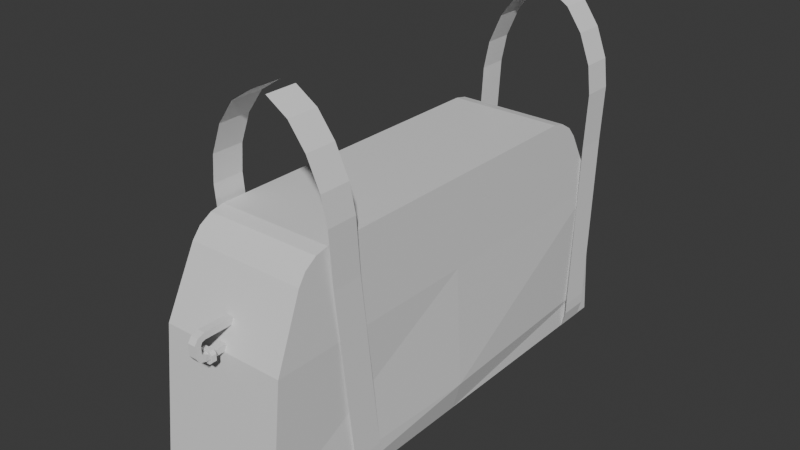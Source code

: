 # Source: gym_bag_drone.blend  (saved by Blender 4.4.32; exported with 4.5.12 LTS)
import bpy
from mathutils import Matrix  # noqa: F401  (used for matrix-valued properties, if any)

bpy.ops.wm.read_factory_settings(use_empty=True)
scene = bpy.context.scene
scene.name = 'Scene'

# ---- collections
col_collection = bpy.data.collections.new('Collection'); scene.collection.children.link(col_collection)

# ---- materials (node trees are filled in below, after node groups)
mat_material = bpy.data.materials.new('Material')
mat_material.alpha_threshold = 0.0
mat_material.roughness = 0.5
mat_material.line_color = (0.0, 0.0, 0.0, 1.0)

# ---- material node trees
mat_material.use_nodes = True; mat_material.node_tree.nodes.clear()
_N = mat_material.node_tree.nodes; _L = mat_material.node_tree.links
n0 = _N.new('ShaderNodeOutputMaterial'); n0.name = 'Material Output'; n0.location = (300, 300)
n1 = _N.new('ShaderNodeBsdfPrincipled'); n1.name = 'Principled BSDF'; n1.location = (10, 300)
n1.inputs[3].default_value = 1.45
_L.new(n1.outputs[0], n0.inputs[0])
n0.is_active_output = True

# ---- world
world_world = bpy.data.worlds.new('World'); scene.world = world_world
world_world.use_nodes = True; world_world.node_tree.nodes.clear()
_N = world_world.node_tree.nodes; _L = world_world.node_tree.links
n0 = _N.new('ShaderNodeOutputWorld'); n0.name = 'World Output'; n0.location = (300, 300)
n1 = _N.new('ShaderNodeBackground'); n1.name = 'Background'; n1.location = (10, 300)
n1.inputs[0].default_value = (0.05088, 0.05088, 0.05088, 1.0)
_L.new(n1.outputs[0], n0.inputs[0])
n0.is_active_output = True
world_world.color = (0.05088, 0.05088, 0.05088)
world_world.sun_shadow_jitter_overblur = 0.0

# ---- meshes
me_cube = bpy.data.meshes.new('Cube')
me_cube.from_pydata([(0.8, 2.342, 1.0), (0.8, 2.5, -0.9), (0.8, -3.3, 1.0), (0.8, -3.5, -0.9), (-0.8, 2.342, 1.0), (-0.8, 2.5, -0.9), (-0.8, -3.3, 1.0), (-0.8, -3.5, -0.9), (0.8, -0.4788, 1.0), (0.8, -0.5, -0.9), (0.74, -2.5, 2.1), (0.7549, -2.924, 1.827), (0.742, -2.667, 2.063), (0.7474, -2.822, 1.964), (-0.7549, -2.924, 1.827), (-0.74, -2.5, 2.1), (-0.7474, -2.822, 1.964), (-0.742, -2.667, 2.063), (0.7547, 1.932, 1.831), (0.74, 1.5, 2.1), (0.7473, 1.826, 1.966), (0.742, 1.668, 2.064), (-0.74, 1.5, 2.1), (-0.7547, 1.932, 1.831), (-0.742, 1.668, 2.064), (-0.7473, 1.826, 1.966), (-0.8, -0.4788, 1.0), (-0.8, -0.5, -0.9), (0.8, 2.468, -0.52), (-0.8, -3.46, -0.52), (0.8, -3.46, -0.52), (-0.8, 2.468, -0.52), (0.9, -0.4958, -0.52), (-0.9, -0.4958, -0.52)], [], [(4, 26, 6, 14, 16, 17, 15, 22, 24, 25, 23), (30, 2, 6, 29), (33, 26, 4, 31), (32, 28, 0, 8), (31, 4, 0, 28), (2, 8, 0, 18, 20, 21, 19, 10, 12, 13, 11), (0, 4, 23, 18), (6, 2, 11, 14), (10, 15, 17, 12), (12, 17, 16, 13), (13, 16, 14, 11), (22, 19, 21, 24), (24, 21, 20, 25), (25, 20, 18, 23), (19, 22, 15, 10), (9, 3, 7, 27), (1, 9, 27, 5), (30, 32, 8, 2), (29, 6, 26, 33), (7, 29, 33, 27), (3, 9, 32, 30), (5, 31, 28, 1), (9, 1, 28, 32), (27, 33, 31, 5), (3, 30, 29, 7)])
_uv = me_cube.uv_layers.new(name='UVMap')
_uv.uv.foreach_set('vector', [0.625, 0.25, 0.625, 0.125, 0.625, 0.0, 0.625, 0.0, 0.625, 0.002402, 0.625, 0.009986, 0.625, 0.0208, 0.625, 0.2292, 0.625, 0.24, 0.625, 0.2476, 0.625, 0.25, 0.425, 0.75, 0.625, 0.75, 0.625, 1.0, 0.425, 1.0, 0.425, 0.525, 0.625, 0.125, 0.625, 0.25, 0.425, 0.25, 0.425, 0.625, 0.425, 0.5, 0.625, 0.5, 0.625, 0.625, 0.425, 0.25, 0.625, 0.25, 0.625, 0.5, 0.425, 0.5, 0.625, 0.75, 0.625, 0.625, 0.625, 0.5, 0.625, 0.5, 0.625, 0.5024, 0.625, 0.51, 0.625, 0.5208, 0.625, 0.7292, 0.625, 0.74, 0.625, 0.7476, 0.625, 0.75, 0.625, 0.5, 0.625, 0.25, 0.625, 0.25, 0.625, 0.5, 0.625, 1.0, 0.625, 0.75, 0.625, 0.75, 0.625, 1.0, 0.625, 0.7292, 0.875, 0.7292, 0.875, 0.75, 0.625, 0.75, 0.625, 0.75, 0.625, 1.0, 0.625, 1.0, 0.625, 0.7499, 0.625, 0.7499, 0.625, 1.0, 0.625, 1.0, 0.625, 0.75, 0.875, 0.5208, 0.625, 0.5208, 0.625, 0.5, 0.875, 0.5, 0.625, 0.25, 0.625, 0.5, 0.625, 0.5001, 0.625, 0.2499, 0.625, 0.2499, 0.625, 0.5001, 0.625, 0.5, 0.625, 0.25, 0.625, 0.5208, 0.875, 0.5208, 0.875, 0.7292, 0.625, 0.7292, 0.375, 0.625, 0.375, 0.75, 0.375, 1.0, 0.375, 0.625, 0.375, 0.5, 0.375, 0.625, 0.375, 0.625, 0.375, 0.25, 0.425, 0.75, 0.425, 0.625, 0.625, 0.625, 0.625, 0.75, 0.425, 0.8, 0.625, 0.0, 0.625, 0.125, 0.425, 0.525, 0.375, 1.0, 0.425, 0.8, 0.425, 0.525, 0.375, 0.625, 0.375, 0.75, 0.375, 0.625, 0.425, 0.625, 0.425, 0.75, 0.375, 0.25, 0.425, 0.25, 0.425, 0.5, 0.375, 0.5, 0.375, 0.625, 0.375, 0.5, 0.425, 0.5, 0.425, 0.625, 0.375, 0.625, 0.425, 0.525, 0.425, 0.25, 0.375, 0.25, 0.375, 0.75, 0.425, 0.75, 0.425, 1.0, 0.375, 1.0])
me_cube.materials.append(mat_material)
me_cube.use_mirror_vertex_groups = False
me_cube.update()
me_plane = bpy.data.meshes.new('Plane')
me_plane.from_pydata([(-1.618, -0.5, -0.2), (0.7, -0.3, -0.1461), (-1.618, -0.1, -0.2), (0.7, 0.1, -0.1461), (0.9, -0.3, -0.1967), (0.9, 0.1, -0.1967), (0.56, -0.3, -0.1436), (0.56, 0.1, -0.1436), (-3.518, -0.6, -0.9), (-3.518, -0.2, -0.9), (-2.317, -0.5538, -0.2), (-3.342, -0.6, -0.6246), (-2.674, -0.5769, -0.2569), (-3.05, -0.5938, -0.4123), (-3.342, -0.2, -0.6246), (-2.317, -0.1538, -0.2), (-3.05, -0.1938, -0.4123), (-2.674, -0.1769, -0.2569)], [], [(6, 1, 3, 7), (3, 1, 4, 5), (0, 6, 7, 2), (0, 2, 15, 10), (14, 11, 13, 16), (16, 13, 12, 17), (17, 12, 10, 15), (11, 14, 9, 8)])
_uv = me_plane.uv_layers.new(name='UVMap')
_uv.uv.foreach_set('vector', [0.8, 0.0, 1.0, 0.0, 1.0, 1.0, 0.8, 1.0, 1.0, 1.0, 1.0, 0.0, 1.0, 0.0, 1.0, 1.0, 0.0, 0.0, 0.8, 0.0, 0.8, 1.0, 0.0, 1.0, 0.0, 0.0, 0.0, 1.0, 0.0, 1.0, 0.0, 0.0, 0.0, 1.0, 0.0, 0.0, 0.0, 0.01547, 0.0, 1.015, 0.0, 1.015, 0.0, 0.01547, 0.0, 0.01094, 0.0, 1.011, 0.0, 1.011, 0.0, 0.01094, 0.0, 0.0, 0.0, 1.0, 0.0, 0.0, 0.0, 1.0, 0.0, 1.0, 0.0, 0.0])
me_plane.update()
me_cube_002 = bpy.data.meshes.new('Cube.002')
me_cube_002.from_pydata([(-1.0, -1.0, -1.0), (-1.0, -1.0, 1.0), (-1.0, 1.0, -1.0), (-1.0, 1.0, 1.0), (1.0, -1.0, -1.0), (1.0, -1.0, 1.0), (1.0, 1.0, -1.0), (1.0, 1.0, 1.0), (-1.0, -1.0, -7.667), (-1.0, -1.0, -5.667), (-1.0, 1.0, -7.667), (-1.0, 1.0, -5.667), (1.0, -1.0, -7.667), (1.0, -1.0, -5.667), (1.0, 1.0, -7.667), (1.0, 1.0, -5.667), (-1.0, -1.403, -6.939), (-1.0, -1.605, -5.203), (-1.0, -1.605, -1.464), (-1.0, -1.403, 0.272), (1.0, -1.403, 0.272), (1.0, -1.605, -1.464), (1.0, -1.605, -5.203), (1.0, -1.403, -6.939), (1.0, -1.173, -1.312), (1.0, -1.259, -2.056), (1.0, -1.259, -4.611), (1.0, -1.173, -5.355), (-1.0, -1.173, -1.312), (-1.0, -1.259, -2.056), (-1.0, -1.259, -4.611), (-1.0, -1.173, -5.355)], [], [(0, 1, 3, 2), (2, 3, 7, 6), (6, 7, 5, 4), (12, 13, 27, 23), (2, 6, 4, 0), (7, 3, 1, 5), (8, 9, 11, 10), (10, 11, 15, 14), (14, 15, 13, 12), (8, 12, 23, 16), (10, 14, 12, 8), (15, 11, 9, 13), (13, 9, 31, 27), (9, 8, 16, 31), (16, 23, 22, 17), (17, 22, 21, 18), (18, 21, 20, 19), (19, 20, 5, 1), (23, 27, 26, 22), (22, 26, 25, 21), (21, 25, 24, 20), (20, 24, 4, 5), (27, 31, 30, 26), (26, 30, 29, 25), (25, 29, 28, 24), (24, 28, 0, 4), (31, 16, 17, 30), (30, 17, 18, 29), (29, 18, 19, 28), (28, 19, 1, 0)])
_uv = me_cube_002.uv_layers.new(name='UVMap')
_uv.uv.foreach_set('vector', [0.375, 0.0, 0.625, 0.0, 0.625, 0.25, 0.375, 0.25, 0.375, 0.25, 0.625, 0.25, 0.625, 0.5, 0.375, 0.5, 0.375, 0.5, 0.625, 0.5, 0.625, 0.75, 0.375, 0.75, 0.375, 0.75, 0.625, 0.75, 0.575, 0.75, 0.425, 0.75, 0.125, 0.5, 0.375, 0.5, 0.375, 0.75, 0.125, 0.75, 0.625, 0.5, 0.875, 0.5, 0.875, 0.75, 0.625, 0.75, 0.375, 0.0, 0.625, 0.0, 0.625, 0.25, 0.375, 0.25, 0.375, 0.25, 0.625, 0.25, 0.625, 0.5, 0.375, 0.5, 0.375, 0.5, 0.625, 0.5, 0.625, 0.75, 0.375, 0.75, 0.125, 0.75, 0.375, 0.75, 0.425, 0.75, 0.275, 0.75, 0.125, 0.5, 0.375, 0.5, 0.375, 0.75, 0.125, 0.75, 0.625, 0.5, 0.875, 0.5, 0.875, 0.75, 0.625, 0.75, 0.625, 0.75, 0.875, 0.75, 0.725, 0.75, 0.575, 0.75, 0.625, 0.0, 0.375, 0.0, 0.425, 0.0, 0.575, 0.0, 0.275, 0.75, 0.425, 0.75, 0.475, 0.75, 0.425, 0.75, 0.425, 0.75, 0.475, 0.75, 0.525, 0.75, 0.575, 0.75, 0.575, 0.75, 0.525, 0.75, 0.575, 0.75, 0.725, 0.75, 0.725, 0.75, 0.575, 0.75, 0.625, 0.75, 0.875, 0.75, 0.425, 0.75, 0.575, 0.75, 0.525, 0.75, 0.475, 0.75, 0.475, 0.75, 0.525, 0.75, 0.475, 0.75, 0.525, 0.75, 0.525, 0.75, 0.475, 0.75, 0.425, 0.75, 0.575, 0.75, 0.575, 0.75, 0.425, 0.75, 0.375, 0.75, 0.625, 0.75, 0.575, 0.75, 0.725, 0.75, 0.575, 0.75, 0.525, 0.75, 0.525, 0.75, 0.575, 0.75, 0.425, 0.75, 0.475, 0.75, 0.475, 0.75, 0.425, 0.75, 0.275, 0.75, 0.425, 0.75, 0.425, 0.75, 0.275, 0.75, 0.125, 0.75, 0.375, 0.75, 0.575, 0.0, 0.425, 0.0, 0.475, 0.0, 0.525, 0.0, 0.525, 0.0, 0.475, 0.0, 0.525, 0.0, 0.475, 0.0, 0.475, 0.0, 0.525, 0.0, 0.575, 0.0, 0.425, 0.0, 0.425, 0.0, 0.575, 0.0, 0.625, 0.0, 0.375, 0.0])
me_cube_002.update()
me_cube_005 = bpy.data.meshes.new('Cube.005')
me_cube_005.from_pydata([(0.2282, 0.2182, 0.345), (0.2282, 0.2182, 0.2476), (0.2282, -0.01821, 0.345), (0.2282, -0.01821, 0.2476), (-0.2282, 0.2182, 0.345), (-0.2282, 0.2182, 0.2476), (-0.2282, -0.01821, 0.345), (-0.2282, -0.01821, 0.2476), (0.2401, 0.2401, 0.8367), (0.2401, 0.2401, 0.727), (0.2401, -0.008637, 0.8367), (0.2401, -0.008637, 0.727), (-0.2401, 0.2401, 0.8367), (-0.2401, 0.2401, 0.727), (-0.2401, -0.008637, 0.8367), (-0.2401, -0.008637, 0.727), (-0.3371, -0.01671, 0.4342), (-0.3769, -0.01342, 0.6903), (-0.3453, -0.01013, 0.7475), (-0.3372, 0.2216, 0.4342), (-0.377, 0.2291, 0.6903), (-0.3453, 0.2367, 0.7475), (-0.3349, 0.2216, 0.3349), (-0.3739, 0.2291, 0.3878), (-0.343, 0.2367, 0.6397), (-0.343, -0.01013, 0.6397), (-0.3738, -0.01342, 0.3878), (-0.3348, -0.01671, 0.3349), (0.3453, 0.2367, 0.7475), (0.377, 0.2291, 0.6903), (0.3372, 0.2216, 0.4342), (0.3349, 0.2216, 0.3349), (0.3739, 0.2291, 0.3878), (0.343, 0.2367, 0.6397), (0.3348, -0.01671, 0.3349), (0.3738, -0.01342, 0.3878), (0.343, -0.01013, 0.6397), (0.3371, -0.01671, 0.4342), (0.3769, -0.01342, 0.6903), (0.3453, -0.01013, 0.7475)], [], [(9, 11, 36, 33), (2, 3, 7, 6), (4, 5, 1, 0), (2, 6, 4, 0), (7, 3, 1, 5), (8, 9, 33, 28), (10, 11, 15, 14), (12, 13, 9, 8), (10, 14, 12, 8), (15, 11, 9, 13), (15, 13, 24, 25), (13, 12, 21, 24), (12, 14, 18, 21), (14, 15, 25, 18), (21, 18, 17, 20), (23, 19, 22), (19, 16, 6, 4), (24, 21, 20), (24, 25, 16, 19), (22, 19, 4, 5), (16, 25, 17, 26), (26, 23, 22, 27), (27, 22, 5, 7), (18, 25, 17), (16, 26, 27), (16, 27, 7, 6), (20, 17, 26, 23), (24, 20, 23, 19), (11, 10, 39, 36), (10, 8, 28, 39), (29, 28, 33), (38, 36, 39), (30, 31, 1, 0), (36, 38, 35, 37), (32, 35, 34, 31), (31, 34, 3, 1), (35, 37, 34), (31, 30, 32), (34, 37, 2, 3), (39, 28, 29, 38), (33, 36, 37, 30), (37, 30, 0, 2), (29, 38, 35, 32), (29, 33, 30, 32)])
_uv = me_cube_005.uv_layers.new(name='UVMap')
_uv.uv.foreach_set('vector', [0.875, 0.75, 0.875, 0.5, 0.875, 0.5, 0.875, 0.75, 0.375, 0.25, 0.625, 0.25, 0.625, 0.5, 0.375, 0.5, 0.375, 0.75, 0.625, 0.75, 0.625, 1.0, 0.375, 1.0, 0.125, 0.5, 0.375, 0.5, 0.375, 0.75, 0.125, 0.75, 0.625, 0.5, 0.875, 0.5, 0.875, 0.75, 0.625, 0.75, 0.375, 1.0, 0.625, 1.0, 0.625, 1.0, 0.375, 1.0, 0.375, 0.25, 0.625, 0.25, 0.625, 0.5, 0.375, 0.5, 0.375, 0.75, 0.625, 0.75, 0.625, 1.0, 0.375, 1.0, 0.125, 0.5, 0.375, 0.5, 0.375, 0.75, 0.125, 0.75, 0.625, 0.5, 0.875, 0.5, 0.875, 0.75, 0.625, 0.75, 0.625, 0.5, 0.625, 0.75, 0.625, 0.75, 0.625, 0.5, 0.625, 0.75, 0.375, 0.75, 0.375, 0.75, 0.625, 0.75, 0.375, 0.75, 0.375, 0.5, 0.375, 0.5, 0.375, 0.75, 0.375, 0.5, 0.625, 0.5, 0.625, 0.5, 0.375, 0.5, 0.375, 0.75, 0.375, 0.5, 0.375, 0.5, 0.375, 0.75, 0.625, 0.75, 0.375, 0.75, 0.625, 0.75, 0.375, 0.75, 0.375, 0.5, 0.375, 0.5, 0.375, 0.75, 0.625, 0.75, 0.375, 0.75, 0.375, 0.75, 0.625, 0.75, 0.625, 0.5, 0.375, 0.5, 0.375, 0.75, 0.625, 0.75, 0.375, 0.75, 0.375, 0.75, 0.625, 0.75, 0.375, 0.5, 0.625, 0.5, 0.375, 0.5, 0.625, 0.5, 0.625, 0.5, 0.625, 0.75, 0.625, 0.75, 0.625, 0.5, 0.625, 0.5, 0.625, 0.75, 0.625, 0.75, 0.625, 0.5, 0.375, 0.5, 0.625, 0.5, 0.375, 0.5, 0.375, 0.5, 0.625, 0.5, 0.625, 0.5, 0.375, 0.5, 0.625, 0.5, 0.625, 0.5, 0.375, 0.5, 0.375, 0.75, 0.375, 0.5, 0.625, 0.5, 0.625, 0.75, 0.625, 0.75, 0.375, 0.75, 0.625, 0.75, 0.375, 0.75, 0.625, 0.25, 0.375, 0.25, 0.375, 0.25, 0.625, 0.25, 0.125, 0.5, 0.125, 0.75, 0.125, 0.75, 0.125, 0.5, 0.125, 0.75, 0.375, 1.0, 0.625, 1.0, 0.125, 0.5, 0.625, 0.25, 0.125, 0.5, 0.375, 1.0, 0.625, 1.0, 0.625, 1.0, 0.375, 1.0, 0.875, 0.5, 0.125, 0.5, 0.875, 0.5, 0.125, 0.5, 0.875, 0.75, 0.875, 0.5, 0.875, 0.5, 0.875, 0.75, 0.875, 0.75, 0.875, 0.5, 0.875, 0.5, 0.875, 0.75, 0.875, 0.5, 0.375, 0.25, 0.625, 0.25, 0.625, 1.0, 0.375, 1.0, 0.875, 0.75, 0.625, 0.25, 0.375, 0.25, 0.375, 0.25, 0.625, 0.25, 0.125, 0.5, 0.125, 0.75, 0.125, 0.75, 0.125, 0.5, 0.875, 0.75, 0.875, 0.5, 0.125, 0.5, 0.125, 0.75, 0.125, 0.5, 0.125, 0.75, 0.125, 0.75, 0.125, 0.5, 0.125, 0.75, 0.125, 0.5, 0.875, 0.5, 0.875, 0.75, 0.125, 0.75, 0.875, 0.75, 0.375, 1.0, 0.875, 0.75])
me_cube_005.update()

# ---- objects
ob_bag = bpy.data.objects.new('Bag', me_cube)
ob_bladeholders = bpy.data.objects.new('BladeHolders', me_plane)
ob_bagstrapholder = bpy.data.objects.new('BagStrapHolder', me_cube_002)
ob_cube_002 = bpy.data.objects.new('Cube.002', me_cube_005)

# ---- transforms, parenting, visibility, modifiers, constraints
ob_bag.location = (0.0, 0.0, 0.0)
ob_bag.lock_rotations_4d = False
ob_bag.empty_display_type = 'ARROWS'
ob_bag.lineart.crease_threshold = 0.0
ob_bladeholders.location = (1.0, -2.0, 0.0)
ob_bladeholders.rotation_euler = (-0.0, 1.571, 0.0)
_m = ob_bladeholders.modifiers.new('Mirror', 'MIRROR')
_m.use_axis = (True, True, False)
_m.use_mirror_u = True
_m.bisect_threshold = 0.009
_m.mirror_object = ob_bag
ob_bagstrapholder.location = (0.0, -3.3, 1.3)
ob_bagstrapholder.scale = (0.048, 0.224, 0.0384)
ob_cube_002.location = (0.0, -3.5, 0.9)
ob_cube_002.scale = (0.252, 0.252, 0.252)

# ---- collection membership
col_collection.objects.link(ob_bag)
col_collection.objects.link(ob_bladeholders)
col_collection.objects.link(ob_bagstrapholder)
col_collection.objects.link(ob_cube_002)

# ---- scene / render settings (as saved in the file)
scene.frame_start = 1; scene.frame_end = 250; scene.frame_set(0)
scene.render.engine = 'BLENDER_EEVEE_NEXT'
bpy.context.view_layer.update()

# ---- added for rendering (the .blend has no active camera and no usable light): camera, sun
cam_auto = bpy.data.cameras.new('AutoCamera')
cam_auto.lens = 50.0
cam_auto.sensor_width = 36.0
cam_auto.clip_end = 1000.0
ob_auto_camera = bpy.data.objects.new('AutoCamera', cam_auto)
scene.collection.objects.link(ob_auto_camera)
ob_auto_camera.location = (7.28157, -9.26763, 7.13415)
ob_auto_camera.rotation_euler = (1.09748, -7.21219e-08, 0.694738)
scene.camera = ob_auto_camera
light_auto_sun = bpy.data.lights.new('AutoSun', 'SUN')
light_auto_sun.energy = 3.0
light_auto_sun.angle = 0.0523599
ob_auto_sun = bpy.data.objects.new('AutoSun', light_auto_sun)
scene.collection.objects.link(ob_auto_sun)
ob_auto_sun.rotation_euler = (0.872665, 0.174533, 0.523599)
bpy.context.view_layer.update()
